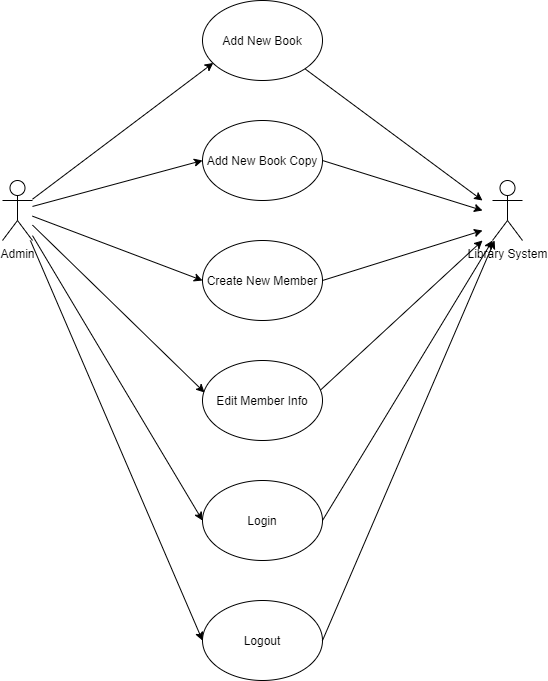

The diagram above was exported from draw.io. Its source (the exported page's mxGraphModel, read from the mxfile embedded in the PNG):
<mxGraphModel dx="1422" dy="794" grid="1" gridSize="10" guides="1" tooltips="1" connect="1" arrows="1" fold="1" page="1" pageScale="1" pageWidth="850" pageHeight="1100" math="0" shadow="0">
  <root>
    <mxCell id="0" />
    <mxCell id="1" parent="0" />
    <mxCell id="eAcOTcTCXuirqR0JLokp-1" value="Admin" style="shape=umlActor;verticalLabelPosition=bottom;labelBackgroundColor=#ffffff;verticalAlign=top;html=1;outlineConnect=0;" parent="1" vertex="1">
      <mxGeometry x="160" y="220" width="30" height="60" as="geometry" />
    </mxCell>
    <mxCell id="eAcOTcTCXuirqR0JLokp-2" value="Add New Book" style="ellipse;whiteSpace=wrap;html=1;" parent="1" vertex="1">
      <mxGeometry x="360" y="40" width="120" height="80" as="geometry" />
    </mxCell>
    <mxCell id="eAcOTcTCXuirqR0JLokp-3" value="Add New Book Copy" style="ellipse;whiteSpace=wrap;html=1;" parent="1" vertex="1">
      <mxGeometry x="360" y="160" width="120" height="80" as="geometry" />
    </mxCell>
    <mxCell id="eAcOTcTCXuirqR0JLokp-4" value="Create New Member" style="ellipse;whiteSpace=wrap;html=1;" parent="1" vertex="1">
      <mxGeometry x="360" y="280" width="120" height="80" as="geometry" />
    </mxCell>
    <mxCell id="eAcOTcTCXuirqR0JLokp-5" value="Edit Member Info" style="ellipse;whiteSpace=wrap;html=1;" parent="1" vertex="1">
      <mxGeometry x="360" y="400" width="120" height="80" as="geometry" />
    </mxCell>
    <mxCell id="eAcOTcTCXuirqR0JLokp-6" value="Library System" style="shape=umlActor;verticalLabelPosition=bottom;labelBackgroundColor=#ffffff;verticalAlign=top;html=1;outlineConnect=0;" parent="1" vertex="1">
      <mxGeometry x="650" y="220" width="30" height="60" as="geometry" />
    </mxCell>
    <mxCell id="eAcOTcTCXuirqR0JLokp-8" value="" style="endArrow=classic;html=1;entryX=0.09;entryY=0.78;entryDx=0;entryDy=0;entryPerimeter=0;" parent="1" source="eAcOTcTCXuirqR0JLokp-1" target="eAcOTcTCXuirqR0JLokp-2" edge="1">
      <mxGeometry width="50" height="50" relative="1" as="geometry">
        <mxPoint x="200" y="240" as="sourcePoint" />
        <mxPoint x="530" y="240" as="targetPoint" />
      </mxGeometry>
    </mxCell>
    <mxCell id="eAcOTcTCXuirqR0JLokp-9" value="" style="endArrow=classic;html=1;entryX=0;entryY=0.5;entryDx=0;entryDy=0;" parent="1" source="eAcOTcTCXuirqR0JLokp-1" target="eAcOTcTCXuirqR0JLokp-3" edge="1">
      <mxGeometry width="50" height="50" relative="1" as="geometry">
        <mxPoint x="250" y="250" as="sourcePoint" />
        <mxPoint x="250" y="200" as="targetPoint" />
      </mxGeometry>
    </mxCell>
    <mxCell id="eAcOTcTCXuirqR0JLokp-10" value="" style="endArrow=classic;html=1;entryX=0;entryY=0.5;entryDx=0;entryDy=0;" parent="1" source="eAcOTcTCXuirqR0JLokp-1" target="eAcOTcTCXuirqR0JLokp-4" edge="1">
      <mxGeometry width="50" height="50" relative="1" as="geometry">
        <mxPoint x="200" y="270" as="sourcePoint" />
        <mxPoint x="530" y="240" as="targetPoint" />
      </mxGeometry>
    </mxCell>
    <mxCell id="eAcOTcTCXuirqR0JLokp-11" value="" style="endArrow=classic;html=1;entryX=0.017;entryY=0.4;entryDx=0;entryDy=0;entryPerimeter=0;" parent="1" source="eAcOTcTCXuirqR0JLokp-1" target="eAcOTcTCXuirqR0JLokp-5" edge="1">
      <mxGeometry width="50" height="50" relative="1" as="geometry">
        <mxPoint x="150" y="360" as="sourcePoint" />
        <mxPoint x="530" y="240" as="targetPoint" />
      </mxGeometry>
    </mxCell>
    <mxCell id="eAcOTcTCXuirqR0JLokp-12" value="" style="endArrow=classic;html=1;exitX=1;exitY=1;exitDx=0;exitDy=0;" parent="1" source="eAcOTcTCXuirqR0JLokp-2" edge="1">
      <mxGeometry width="50" height="50" relative="1" as="geometry">
        <mxPoint x="480" y="290" as="sourcePoint" />
        <mxPoint x="640" y="240" as="targetPoint" />
      </mxGeometry>
    </mxCell>
    <mxCell id="eAcOTcTCXuirqR0JLokp-13" value="" style="endArrow=classic;html=1;exitX=1;exitY=0.5;exitDx=0;exitDy=0;" parent="1" source="eAcOTcTCXuirqR0JLokp-3" edge="1">
      <mxGeometry width="50" height="50" relative="1" as="geometry">
        <mxPoint x="480" y="290" as="sourcePoint" />
        <mxPoint x="640" y="250" as="targetPoint" />
      </mxGeometry>
    </mxCell>
    <mxCell id="eAcOTcTCXuirqR0JLokp-14" value="" style="endArrow=classic;html=1;exitX=1;exitY=0.5;exitDx=0;exitDy=0;" parent="1" source="eAcOTcTCXuirqR0JLokp-4" edge="1">
      <mxGeometry width="50" height="50" relative="1" as="geometry">
        <mxPoint x="480" y="290" as="sourcePoint" />
        <mxPoint x="640" y="270" as="targetPoint" />
      </mxGeometry>
    </mxCell>
    <mxCell id="eAcOTcTCXuirqR0JLokp-16" value="" style="endArrow=classic;html=1;exitX=0.983;exitY=0.37;exitDx=0;exitDy=0;exitPerimeter=0;" parent="1" source="eAcOTcTCXuirqR0JLokp-5" edge="1">
      <mxGeometry width="50" height="50" relative="1" as="geometry">
        <mxPoint x="480" y="290" as="sourcePoint" />
        <mxPoint x="640" y="280" as="targetPoint" />
      </mxGeometry>
    </mxCell>
    <mxCell id="elWJfduxPGwVH7-aWYjH-1" value="Login" style="ellipse;whiteSpace=wrap;html=1;" parent="1" vertex="1">
      <mxGeometry x="360" y="520" width="120" height="80" as="geometry" />
    </mxCell>
    <mxCell id="elWJfduxPGwVH7-aWYjH-2" value="Logout" style="ellipse;whiteSpace=wrap;html=1;" parent="1" vertex="1">
      <mxGeometry x="360" y="640" width="120" height="80" as="geometry" />
    </mxCell>
    <mxCell id="elWJfduxPGwVH7-aWYjH-3" value="" style="endArrow=classic;html=1;entryX=0;entryY=0.5;entryDx=0;entryDy=0;" parent="1" source="eAcOTcTCXuirqR0JLokp-1" target="elWJfduxPGwVH7-aWYjH-1" edge="1">
      <mxGeometry width="50" height="50" relative="1" as="geometry">
        <mxPoint x="190" y="400" as="sourcePoint" />
        <mxPoint x="322.03999999999996" y="502" as="targetPoint" />
      </mxGeometry>
    </mxCell>
    <mxCell id="elWJfduxPGwVH7-aWYjH-4" value="" style="endArrow=classic;html=1;entryX=0;entryY=0.5;entryDx=0;entryDy=0;" parent="1" source="eAcOTcTCXuirqR0JLokp-1" target="elWJfduxPGwVH7-aWYjH-2" edge="1">
      <mxGeometry width="50" height="50" relative="1" as="geometry">
        <mxPoint x="140" y="329.99513513513523" as="sourcePoint" />
        <mxPoint x="310" y="614.86" as="targetPoint" />
      </mxGeometry>
    </mxCell>
    <mxCell id="elWJfduxPGwVH7-aWYjH-5" value="" style="endArrow=classic;html=1;exitX=1;exitY=0.5;exitDx=0;exitDy=0;entryX=0;entryY=1;entryDx=0;entryDy=0;entryPerimeter=0;" parent="1" source="elWJfduxPGwVH7-aWYjH-1" target="eAcOTcTCXuirqR0JLokp-6" edge="1">
      <mxGeometry width="50" height="50" relative="1" as="geometry">
        <mxPoint x="500.00000000000006" y="499.5999999999999" as="sourcePoint" />
        <mxPoint x="600" y="330" as="targetPoint" />
      </mxGeometry>
    </mxCell>
    <mxCell id="elWJfduxPGwVH7-aWYjH-6" value="" style="endArrow=classic;html=1;exitX=1;exitY=0.5;exitDx=0;exitDy=0;" parent="1" source="elWJfduxPGwVH7-aWYjH-2" target="eAcOTcTCXuirqR0JLokp-6" edge="1">
      <mxGeometry width="50" height="50" relative="1" as="geometry">
        <mxPoint x="490" y="674.86" as="sourcePoint" />
        <mxPoint x="660" y="389.99513513513523" as="targetPoint" />
      </mxGeometry>
    </mxCell>
  </root>
</mxGraphModel>